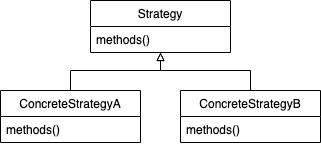

The diagram above was exported from draw.io. Its source (the exported page's mxGraphModel, read from the mxfile embedded in the PNG):
<mxGraphModel dx="1728" dy="1169" grid="1" gridSize="10" guides="1" tooltips="1" connect="1" arrows="1" fold="1" page="1" pageScale="1" pageWidth="827" pageHeight="1169" math="0" shadow="0">
  <root>
    <mxCell id="-WFHGOxYfx9iHf_n_AVa-0" />
    <mxCell id="-WFHGOxYfx9iHf_n_AVa-1" parent="-WFHGOxYfx9iHf_n_AVa-0" />
    <mxCell id="-WFHGOxYfx9iHf_n_AVa-2" value="Strategy" style="swimlane;fontStyle=0;childLayout=stackLayout;horizontal=1;startSize=26;fillColor=none;horizontalStack=0;resizeParent=1;resizeParentMax=0;resizeLast=0;collapsible=1;marginBottom=0;align=center;" parent="-WFHGOxYfx9iHf_n_AVa-1" vertex="1">
      <mxGeometry x="120" y="40" width="140" height="52" as="geometry" />
    </mxCell>
    <mxCell id="-WFHGOxYfx9iHf_n_AVa-3" value="methods()" style="text;strokeColor=none;fillColor=none;align=left;verticalAlign=top;spacingLeft=4;spacingRight=4;overflow=hidden;rotatable=0;points=[[0,0.5],[1,0.5]];portConstraint=eastwest;" parent="-WFHGOxYfx9iHf_n_AVa-2" vertex="1">
      <mxGeometry y="26" width="140" height="26" as="geometry" />
    </mxCell>
    <mxCell id="-WFHGOxYfx9iHf_n_AVa-12" style="edgeStyle=orthogonalEdgeStyle;rounded=0;jumpStyle=sharp;jumpSize=6;orthogonalLoop=1;jettySize=auto;html=1;startArrow=none;startFill=0;endArrow=block;endFill=0;" parent="-WFHGOxYfx9iHf_n_AVa-1" source="-WFHGOxYfx9iHf_n_AVa-6" target="-WFHGOxYfx9iHf_n_AVa-2" edge="1">
      <mxGeometry relative="1" as="geometry" />
    </mxCell>
    <mxCell id="-WFHGOxYfx9iHf_n_AVa-6" value="ConcreteStrategyA" style="swimlane;fontStyle=0;childLayout=stackLayout;horizontal=1;startSize=26;fillColor=none;horizontalStack=0;resizeParent=1;resizeParentMax=0;resizeLast=0;collapsible=1;marginBottom=0;align=center;" parent="-WFHGOxYfx9iHf_n_AVa-1" vertex="1">
      <mxGeometry x="30" y="130" width="140" height="52" as="geometry" />
    </mxCell>
    <mxCell id="-WFHGOxYfx9iHf_n_AVa-7" value="methods()" style="text;strokeColor=none;fillColor=none;align=left;verticalAlign=top;spacingLeft=4;spacingRight=4;overflow=hidden;rotatable=0;points=[[0,0.5],[1,0.5]];portConstraint=eastwest;" parent="-WFHGOxYfx9iHf_n_AVa-6" vertex="1">
      <mxGeometry y="26" width="140" height="26" as="geometry" />
    </mxCell>
    <mxCell id="-WFHGOxYfx9iHf_n_AVa-13" style="edgeStyle=orthogonalEdgeStyle;rounded=0;jumpStyle=sharp;jumpSize=6;orthogonalLoop=1;jettySize=auto;html=1;startArrow=none;startFill=0;endArrow=block;endFill=0;" parent="-WFHGOxYfx9iHf_n_AVa-1" source="-WFHGOxYfx9iHf_n_AVa-8" target="-WFHGOxYfx9iHf_n_AVa-2" edge="1">
      <mxGeometry relative="1" as="geometry" />
    </mxCell>
    <mxCell id="-WFHGOxYfx9iHf_n_AVa-8" value="ConcreteStrategyB" style="swimlane;fontStyle=0;childLayout=stackLayout;horizontal=1;startSize=26;fillColor=none;horizontalStack=0;resizeParent=1;resizeParentMax=0;resizeLast=0;collapsible=1;marginBottom=0;align=center;" parent="-WFHGOxYfx9iHf_n_AVa-1" vertex="1">
      <mxGeometry x="210" y="130" width="140" height="52" as="geometry" />
    </mxCell>
    <mxCell id="-WFHGOxYfx9iHf_n_AVa-9" value="methods()" style="text;strokeColor=none;fillColor=none;align=left;verticalAlign=top;spacingLeft=4;spacingRight=4;overflow=hidden;rotatable=0;points=[[0,0.5],[1,0.5]];portConstraint=eastwest;" parent="-WFHGOxYfx9iHf_n_AVa-8" vertex="1">
      <mxGeometry y="26" width="140" height="26" as="geometry" />
    </mxCell>
  </root>
</mxGraphModel>